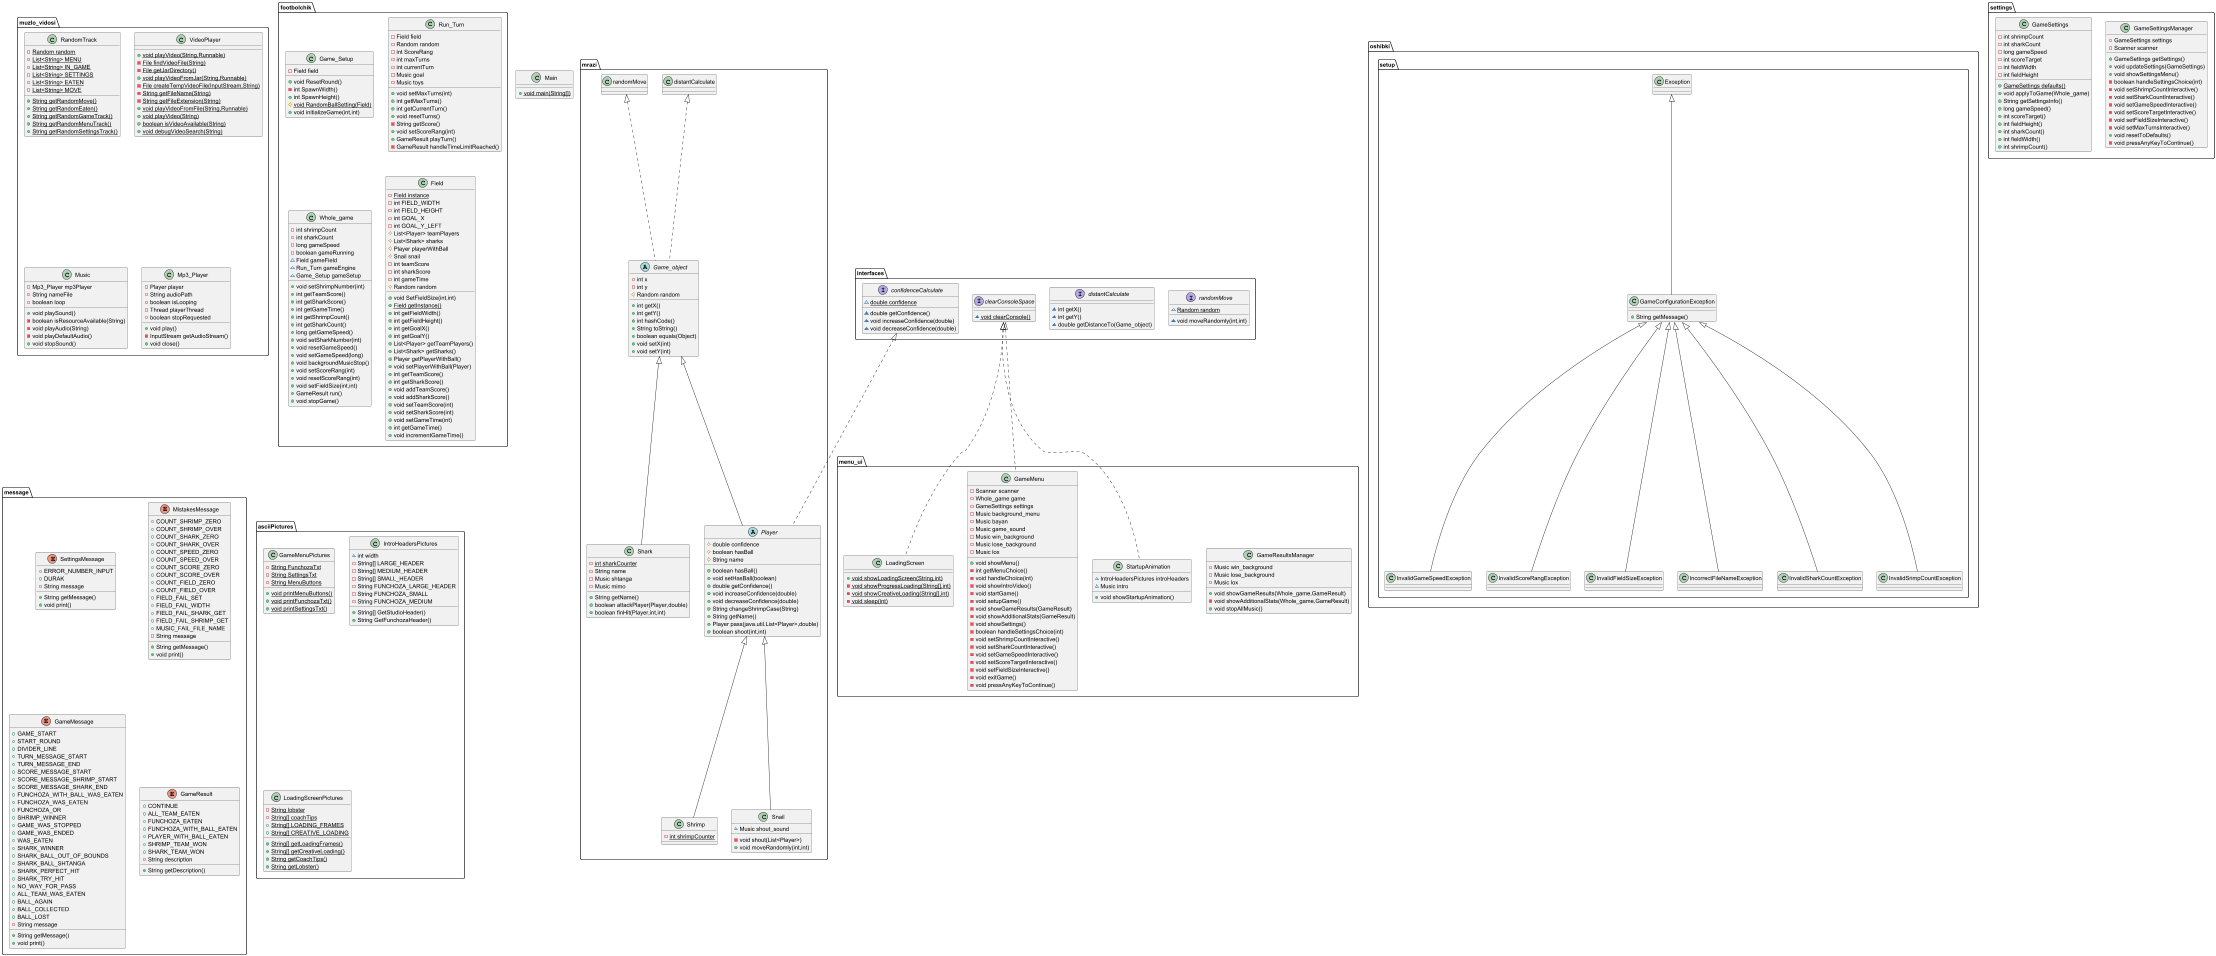

The diagram above was rendered by PlantUML. Its source (embedded in the PNG):
@startuml
class mrazi.Shrimp {
- {static} int shrimpCounter
}

class muzlo_vidosi.RandomTrack {
- {static} Random random
- {static} List<String> MENU
- {static} List<String> IN_GAME
- {static} List<String> SETTINGS
- {static} List<String> EATEN
- {static} List<String> MOVE
+ {static} String getRandomMove()
+ {static} String getRandomEaten()
+ {static} String getRandomGameTrack()
+ {static} String getRandomMenuTrack()
+ {static} String getRandomSettingsTrack()
}


class oshibki.setup.InvalidGameSpeedException {
}
class oshibki.setup.InvalidScoreRangException {
}
class menu_ui.GameResultsManager {
- Music win_background
- Music lose_background
- Music lox
+ void showGameResults(Whole_game,GameResult)
- void showAdditionalStats(Whole_game,GameResult)
+ void stopAllMusic()
}


class footbolchik.Game_Setup {
- Field field
+ void ResetRound()
- int SpawnWidth()
+ int SpawnHeight()
# {static} void RandomBallSetting(Field)
+ void initializeGame(int,int)
}


interface interfaces.randomMove {
~ {static} Random random
~ void moveRandomly(int,int)
}


class settings.GameSettingsManager {
- GameSettings settings
- Scanner scanner
+ GameSettings getSettings()
+ void updateSettings(GameSettings)
+ void showSettingsMenu()
- boolean handleSettingsChoice(int)
- void setShrimpCountInteractive()
- void setSharkCountInteractive()
- void setGameSpeedInteractive()
- void setScoreTargetInteractive()
- void setFieldSizeInteractive()
- void setMaxTurnsInteractive()
+ void resetToDefaults()
- void pressAnyKeyToContinue()
}


interface interfaces.distantCalculate {
~ int getX()
~ int getY()
~ double getDistanceTo(Game_object)
}

enum message.SettingsMessage {
+  ERROR_NUMBER_INPUT
+  DURAK
- String message
+ String getMessage()
+ void print()
}


class mrazi.Snail {
~ Music shout_sound
- void shout(List<Player>)
+ void moveRandomly(int,int)
}


enum message.MistakesMessage {
+  COUNT_SHRIMP_ZERO
+  COUNT_SHRIMP_OVER
+  COUNT_SHARK_ZERO
+  COUNT_SHARK_OVER
+  COUNT_SPEED_ZERO
+  COUNT_SPEED_OVER
+  COUNT_SCORE_ZERO
+  COUNT_SCORE_OVER
+  COUNT_FIELD_ZERO
+  COUNT_FIELD_OVER
+  FIELD_FAIL_SET
+  FIELD_FAIL_WIDTH
+  FIELD_FAIL_SHARK_GET
+  FIELD_FAIL_SHRIMP_GET
+  MUSIC_FAIL_FILE_NAME
- String message
+ String getMessage()
+ void print()
}


class footbolchik.Run_Turn {
- Field field
- Random random
- int ScoreRang
- int maxTurns
- int currentTurn
- Music goal
- Music toys
+ void setMaxTurns(int)
+ int getMaxTurns()
+ int getCurrentTurn()
+ void resetTurns()
- String getScore()
+ void setScoreRang(int)
+ GameResult playTurn()
- GameResult handleTimeLimitReached()
}


class oshibki.setup.InvalidFieldSizeException {
}
enum message.GameMessage {
+  GAME_START
+  START_ROUND
+  DIVIDER_LINE
+  TURN_MESSAGE_START
+  TURN_MESSAGE_END
+  SCORE_MESSAGE_START
+  SCORE_MESSAGE_SHRIMP_START
+  SCORE_MESSAGE_SHARK_END
+  FUNCHOZA_WITH_BALL_WAS_EATEN
+  FUNCHOZA_WAS_EATEN
+  FUNCHOZA_OR
+  SHRIMP_WINNER
+  GAME_WAS_STOPPED
+  GAME_WAS_ENDED
+  WAS_EATEN
+  SHARK_WINNER
+  SHARK_BALL_OUT_OF_BOUNDS
+  SHARK_BALL_SHTANGA
+  SHARK_PERFECT_HIT
+  SHARK_TRY_HIT
+  NO_WAY_FOR_PASS
+  ALL_TEAM_WAS_EATEN
+  BALL_AGAIN
+  BALL_COLLECTED
+  BALL_LOST
- String message
+ String getMessage()
+ void print()
}


class asciiPictures.GameMenuPictures {
- {static} String FunchozaTxt
- {static} String SettingsTxt
- {static} String MenuButtons
+ {static} void printMenuButtons()
+ {static} void printFunchozaTxt()
+ {static} void printSettingsTxt()
}


class menu_ui.StartupAnimation {
~ IntroHeadersPictures introHeaders
~ Music intro
+ void showStartupAnimation()
}


class oshibki.setup.IncorrectFileNameException {
}
interface interfaces.clearConsoleSpace {
~ {static} void clearConsole()
}

class menu_ui.GameMenu {
- Scanner scanner
- Whole_game game
- GameSettings settings
- Music background_menu
- Music bayan
- Music game_sound
- Music win_background
- Music lose_background
- Music lox
+ void showMenu()
- int getMenuChoice()
- void handleChoice(int)
- void showIntroVideo()
- void startGame()
- void setupGame()
- void showGameResults(GameResult)
- void showAdditionalStats(GameResult)
- void showSettings()
- boolean handleSettingsChoice(int)
- void setShrimpCountInteractive()
- void setSharkCountInteractive()
- void setGameSpeedInteractive()
- void setScoreTargetInteractive()
- void setFieldSizeInteractive()
- void exitGame()
- void pressAnyKeyToContinue()
}


class menu_ui.LoadingScreen {
+ {static} void showLoadingScreen(String,int)
- {static} void showProgressLoading(String[],int)
- {static} void showCreativeLoading(String[],int)
- {static} void sleep(int)
}

class muzlo_vidosi.VideoPlayer {
+ {static} void playVideo(String,Runnable)
- {static} File findVideoFile(String)
- {static} File getJarDirectory()
+ {static} void playVideoFromJar(String,Runnable)
- {static} File createTempVideoFile(InputStream,String)
- {static} String getFileName(String)
- {static} String getFileExtension(String)
+ {static} void playVideoFromFile(String,Runnable)
+ {static} void playVideo(String)
+ {static} boolean isVideoAvailable(String)
+ {static} void debugVideoSearch(String)
}

class muzlo_vidosi.Music {
- Mp3_Player mp3Player
- String nameFile
- boolean loop
+ void playSound()
- boolean isResourceAvailable(String)
- void playAudio(String)
- void playDefaultAudio()
+ void stopSound()
}


class asciiPictures.IntroHeadersPictures {
~ int width
- String[] LARGE_HEADER
- String[] MEDIUM_HEADER
- String[] SMALL_HEADER
- String FUNCHOZA_LARGE_HEADER
- String FUNCHOZA_SMALL
- String FUNCHOZA_MEDIUM
+ String[] GetStudioHeader()
+ String GetFunchozaHeader()
}


class oshibki.setup.InvalidSharkCountException {
}
class muzlo_vidosi.Mp3_Player {
- Player player
- String audioPath
- boolean isLooping
- Thread playerThread
- boolean stopRequested
+ void play()
- InputStream getAudioStream()
+ void close()
}


class settings.GameSettings {
- int shrimpCount
- int sharkCount
- long gameSpeed
- int scoreTarget
- int fieldWidth
- int fieldHeight
+ {static} GameSettings defaults()
+ void applyToGame(Whole_game)
+ String getSettingsInfo()
+ long gameSpeed()
+ int scoreTarget()
+ int fieldHeight()
+ int sharkCount()
+ int fieldWidth()
+ int shrimpCount()
}


class oshibki.setup.InvalidSrimpCountException {
}
enum message.GameResult {
+  CONTINUE
+  ALL_TEAM_EATEN
+  FUNCHOZA_EATEN
+  FUNCHOZA_WITH_BALL_EATEN
+  PLAYER_WITH_BALL_EATEN
+  SHRIMP_TEAM_WON
+  SHARK_TEAM_WON
- String description
+ String getDescription()
}


class footbolchik.Whole_game {
- int shrimpCount
- int sharkCount
- long gameSpeed
- boolean gameRunning
~ Field gameField
~ Run_Turn gameEngine
~ Game_Setup gameSetup
+ void setShrimpNumber(int)
+ int getTeamScore()
+ int getSharkScore()
+ int getGameTime()
+ int getShrimpCount()
+ int getSharkCount()
+ long getGameSpeed()
+ void setSharkNumber(int)
+ void resetGameSpeed()
+ void setGameSpeed(long)
+ void backgroundMusicStop()
+ void setScoreRang(int)
+ void resetScoreRang(int)
+ void setFieldSize(int,int)
+ GameResult run()
+ void stopGame()
}


abstract class mrazi.Game_object {
- int x
- int y
# Random random
+ int getX()
+ int getY()
+ int hashCode()
+ String toString()
+ boolean equals(Object)
+ void setX(int)
+ void setY(int)
}


interface interfaces.confidenceCalculate {
~ {static} double confidence
~ double getConfidence()
~ void increaseConfidence(double)
~ void decreaseConfidence(double)
}


class asciiPictures.LoadingScreenPictures {
- {static} String lobster
- {static} String[] coachTips
+ {static} String[] LOADING_FRAMES
+ {static} String[] CREATIVE_LOADING
+ {static} String[] getLoadingFrames()
+ {static} String[] getCreativeLoading()
+ {static} String getCoachTips()
+ {static} String getLobster()
}


abstract class mrazi.Player {
# double confidence
# boolean hasBall
# String name
+ boolean hasBall()
+ void setHasBall(boolean)
+ double getConfidence()
+ void increaseConfidence(double)
+ void decreaseConfidence(double)
+ String changeShrimpCase(String)
+ String getName()
+ Player pass(java.util.List<Player>,double)
+ boolean shoot(int,int)
}


class footbolchik.Field {
- {static} Field instance
- int FIELD_WIDTH
- int FIELD_HEIGHT
- int GOAL_X
- int GOAL_Y_LEFT
# List<Player> teamPlayers
# List<Shark> sharks
# Player playerWithBall
# Snail snail
- int teamScore
- int sharkScore
- int gameTime
# Random random
+ void SetFieldSize(int,int)
+ {static} Field getInstance()
+ int getFieldWidth()
+ int getFieldHeight()
+ int getGoalX()
+ int getGoalY()
+ List<Player> getTeamPlayers()
+ List<Shark> getSharks()
+ Player getPlayerWithBall()
+ void setPlayerWithBall(Player)
+ int getTeamScore()
+ int getSharkScore()
+ void addTeamScore()
+ void addSharkScore()
+ void setTeamScore(int)
+ void setSharkScore(int)
+ void setGameTime(int)
+ int getGameTime()
+ void incrementGameTime()
}


class oshibki.setup.GameConfigurationException {
+ String getMessage()
}

class mrazi.Shark {
- {static} int sharkCounter
- String name
- Music shtanga
- Music mimo
+ String getName()
+ boolean attackPlayer(Player,double)
+ boolean finHit(Player,int,int)
}


class Main {
+ {static} void main(String[])
}



mrazi.Player <|-- mrazi.Shrimp
oshibki.setup.GameConfigurationException <|-- oshibki.setup.InvalidGameSpeedException
oshibki.setup.GameConfigurationException <|-- oshibki.setup.InvalidScoreRangException
mrazi.Player <|-- mrazi.Snail
oshibki.setup.GameConfigurationException <|-- oshibki.setup.InvalidFieldSizeException
interfaces.clearConsoleSpace <|.. menu_ui.StartupAnimation
oshibki.setup.GameConfigurationException <|-- oshibki.setup.IncorrectFileNameException
interfaces.clearConsoleSpace <|.. menu_ui.GameMenu
interfaces.clearConsoleSpace <|.. menu_ui.LoadingScreen
oshibki.setup.GameConfigurationException <|-- oshibki.setup.InvalidSharkCountException
oshibki.setup.GameConfigurationException <|-- oshibki.setup.InvalidSrimpCountException
mrazi.distantCalculate <|.. mrazi.Game_object
mrazi.randomMove <|.. mrazi.Game_object
interfaces.confidenceCalculate <|.. mrazi.Player
mrazi.Game_object <|-- mrazi.Player
oshibki.setup.Exception <|-- oshibki.setup.GameConfigurationException
mrazi.Game_object <|-- mrazi.Shark
@enduml